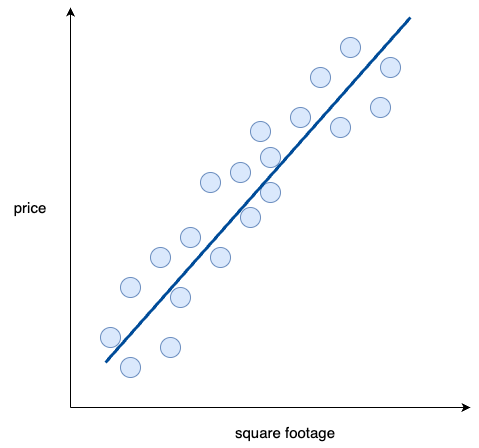

The diagram above was exported from draw.io. Its source (the exported page's mxGraphModel, read from the mxfile embedded in the PNG):
<mxGraphModel dx="1693" dy="995" grid="1" gridSize="10" guides="1" tooltips="1" connect="1" arrows="1" fold="1" page="1" pageScale="1" pageWidth="1169" pageHeight="827" math="0" shadow="0">
  <root>
    <mxCell id="0" />
    <mxCell id="1" parent="0" />
    <mxCell id="VQGaRaIWbksg6lyRUQ71-1" value="" style="endArrow=classic;html=1;rounded=0;" parent="1" edge="1">
      <mxGeometry width="50" height="50" relative="1" as="geometry">
        <mxPoint x="40" y="680" as="sourcePoint" />
        <mxPoint x="40" y="280" as="targetPoint" />
      </mxGeometry>
    </mxCell>
    <mxCell id="VQGaRaIWbksg6lyRUQ71-2" value="" style="endArrow=classic;html=1;rounded=0;" parent="1" edge="1">
      <mxGeometry width="50" height="50" relative="1" as="geometry">
        <mxPoint x="40" y="680" as="sourcePoint" />
        <mxPoint x="440" y="680" as="targetPoint" />
      </mxGeometry>
    </mxCell>
    <mxCell id="VQGaRaIWbksg6lyRUQ71-26" value="&lt;font style=&quot;font-size: 15px;&quot;&gt;square footage&lt;/font&gt;" style="text;html=1;align=center;verticalAlign=middle;whiteSpace=wrap;rounded=0;" parent="1" vertex="1">
      <mxGeometry x="200" y="690" width="110" height="30" as="geometry" />
    </mxCell>
    <mxCell id="VQGaRaIWbksg6lyRUQ71-27" value="&lt;font style=&quot;font-size: 15px;&quot;&gt;price&lt;/font&gt;" style="text;html=1;align=center;verticalAlign=middle;whiteSpace=wrap;rounded=0;" parent="1" vertex="1">
      <mxGeometry x="-30" y="465" width="60" height="30" as="geometry" />
    </mxCell>
    <mxCell id="BMyyZOzAv_Hts_cpwhfF-2" value="" style="ellipse;whiteSpace=wrap;html=1;aspect=fixed;fillColor=#dae8fc;strokeColor=#6c8ebf;" parent="1" vertex="1">
      <mxGeometry x="90" y="630" width="20" height="20" as="geometry" />
    </mxCell>
    <mxCell id="BMyyZOzAv_Hts_cpwhfF-4" value="" style="ellipse;whiteSpace=wrap;html=1;aspect=fixed;fillColor=#dae8fc;strokeColor=#6c8ebf;" parent="1" vertex="1">
      <mxGeometry x="70" y="600" width="20" height="20" as="geometry" />
    </mxCell>
    <mxCell id="BMyyZOzAv_Hts_cpwhfF-5" value="" style="ellipse;whiteSpace=wrap;html=1;aspect=fixed;fillColor=#dae8fc;strokeColor=#6c8ebf;" parent="1" vertex="1">
      <mxGeometry x="130" y="610" width="20" height="20" as="geometry" />
    </mxCell>
    <mxCell id="BMyyZOzAv_Hts_cpwhfF-6" value="" style="ellipse;whiteSpace=wrap;html=1;aspect=fixed;fillColor=#dae8fc;strokeColor=#6c8ebf;" parent="1" vertex="1">
      <mxGeometry x="90" y="550" width="20" height="20" as="geometry" />
    </mxCell>
    <mxCell id="BMyyZOzAv_Hts_cpwhfF-7" value="" style="ellipse;whiteSpace=wrap;html=1;aspect=fixed;fillColor=#dae8fc;strokeColor=#6c8ebf;" parent="1" vertex="1">
      <mxGeometry x="140" y="560" width="20" height="20" as="geometry" />
    </mxCell>
    <mxCell id="BMyyZOzAv_Hts_cpwhfF-8" value="" style="ellipse;whiteSpace=wrap;html=1;aspect=fixed;fillColor=#dae8fc;strokeColor=#6c8ebf;" parent="1" vertex="1">
      <mxGeometry x="120" y="520" width="20" height="20" as="geometry" />
    </mxCell>
    <mxCell id="BMyyZOzAv_Hts_cpwhfF-9" value="" style="ellipse;whiteSpace=wrap;html=1;aspect=fixed;fillColor=#dae8fc;strokeColor=#6c8ebf;" parent="1" vertex="1">
      <mxGeometry x="180" y="520" width="20" height="20" as="geometry" />
    </mxCell>
    <mxCell id="BMyyZOzAv_Hts_cpwhfF-10" value="" style="ellipse;whiteSpace=wrap;html=1;aspect=fixed;fillColor=#dae8fc;strokeColor=#6c8ebf;" parent="1" vertex="1">
      <mxGeometry x="150" y="500" width="20" height="20" as="geometry" />
    </mxCell>
    <mxCell id="BMyyZOzAv_Hts_cpwhfF-11" value="" style="ellipse;whiteSpace=wrap;html=1;aspect=fixed;fillColor=#dae8fc;strokeColor=#6c8ebf;" parent="1" vertex="1">
      <mxGeometry x="210" y="480" width="20" height="20" as="geometry" />
    </mxCell>
    <mxCell id="BMyyZOzAv_Hts_cpwhfF-12" value="" style="ellipse;whiteSpace=wrap;html=1;aspect=fixed;fillColor=#dae8fc;strokeColor=#6c8ebf;" parent="1" vertex="1">
      <mxGeometry x="170" y="445" width="20" height="20" as="geometry" />
    </mxCell>
    <mxCell id="BMyyZOzAv_Hts_cpwhfF-13" value="" style="ellipse;whiteSpace=wrap;html=1;aspect=fixed;fillColor=#dae8fc;strokeColor=#6c8ebf;" parent="1" vertex="1">
      <mxGeometry x="230" y="455" width="20" height="20" as="geometry" />
    </mxCell>
    <mxCell id="BMyyZOzAv_Hts_cpwhfF-14" value="" style="ellipse;whiteSpace=wrap;html=1;aspect=fixed;fillColor=#dae8fc;strokeColor=#6c8ebf;" parent="1" vertex="1">
      <mxGeometry x="200" y="435" width="20" height="20" as="geometry" />
    </mxCell>
    <mxCell id="BMyyZOzAv_Hts_cpwhfF-15" value="" style="ellipse;whiteSpace=wrap;html=1;aspect=fixed;fillColor=#dae8fc;strokeColor=#6c8ebf;" parent="1" vertex="1">
      <mxGeometry x="220" y="394" width="20" height="20" as="geometry" />
    </mxCell>
    <mxCell id="BMyyZOzAv_Hts_cpwhfF-16" value="" style="ellipse;whiteSpace=wrap;html=1;aspect=fixed;fillColor=#dae8fc;strokeColor=#6c8ebf;" parent="1" vertex="1">
      <mxGeometry x="230" y="420" width="20" height="20" as="geometry" />
    </mxCell>
    <mxCell id="BMyyZOzAv_Hts_cpwhfF-17" value="" style="ellipse;whiteSpace=wrap;html=1;aspect=fixed;fillColor=#dae8fc;strokeColor=#6c8ebf;" parent="1" vertex="1">
      <mxGeometry x="260" y="380" width="20" height="20" as="geometry" />
    </mxCell>
    <mxCell id="BMyyZOzAv_Hts_cpwhfF-18" value="" style="ellipse;whiteSpace=wrap;html=1;aspect=fixed;fillColor=#dae8fc;strokeColor=#6c8ebf;" parent="1" vertex="1">
      <mxGeometry x="280" y="340" width="20" height="20" as="geometry" />
    </mxCell>
    <mxCell id="BMyyZOzAv_Hts_cpwhfF-19" value="" style="ellipse;whiteSpace=wrap;html=1;aspect=fixed;fillColor=#dae8fc;strokeColor=#6c8ebf;" parent="1" vertex="1">
      <mxGeometry x="300" y="390" width="20" height="20" as="geometry" />
    </mxCell>
    <mxCell id="BMyyZOzAv_Hts_cpwhfF-20" value="" style="ellipse;whiteSpace=wrap;html=1;aspect=fixed;fillColor=#dae8fc;strokeColor=#6c8ebf;" parent="1" vertex="1">
      <mxGeometry x="310" y="310" width="20" height="20" as="geometry" />
    </mxCell>
    <mxCell id="BMyyZOzAv_Hts_cpwhfF-21" value="" style="ellipse;whiteSpace=wrap;html=1;aspect=fixed;fillColor=#dae8fc;strokeColor=#6c8ebf;" parent="1" vertex="1">
      <mxGeometry x="340" y="370" width="20" height="20" as="geometry" />
    </mxCell>
    <mxCell id="BMyyZOzAv_Hts_cpwhfF-22" value="" style="ellipse;whiteSpace=wrap;html=1;aspect=fixed;fillColor=#dae8fc;strokeColor=#6c8ebf;" parent="1" vertex="1">
      <mxGeometry x="350" y="330" width="20" height="20" as="geometry" />
    </mxCell>
    <mxCell id="TD94iJAwKygYApnA6o5J-1" value="" style="endArrow=none;html=1;rounded=0;strokeWidth=3;fillColor=#dae8fc;strokeColor=#004C99;" parent="1" edge="1">
      <mxGeometry width="50" height="50" relative="1" as="geometry">
        <mxPoint x="75" y="635" as="sourcePoint" />
        <mxPoint x="380" y="290" as="targetPoint" />
      </mxGeometry>
    </mxCell>
  </root>
</mxGraphModel>